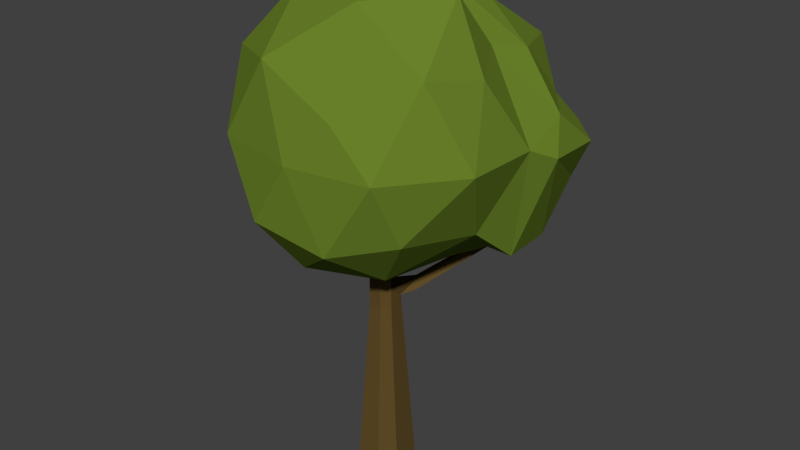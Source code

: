 # Source: Laubbaum_1.2_ready.blend  (saved by Blender 2.70.0; exported with 4.5.12 LTS)
import bpy
from mathutils import Matrix  # noqa: F401  (used for matrix-valued properties, if any)

bpy.ops.wm.read_factory_settings(use_empty=True)
scene = bpy.context.scene
scene.name = 'Scene'

# ---- collections
col_collection_1 = bpy.data.collections.new('Collection 1'); scene.collection.children.link(col_collection_1)

# ---- materials (node trees are filled in below, after node groups)
mat_material_003 = bpy.data.materials.new('Material.003')
mat_material_003.alpha_threshold = 0.0
mat_material_003.use_transparent_shadow = False
mat_material_003.diffuse_color = (0.1466, 0.2266, 0.02377, 1.0)
mat_material_003.roughness = 0.5
mat_material_003.specular_intensity = 0.2053
mat_material_003.line_color = (0.0, 0.0, 0.0, 1.0)
mat_material_004 = bpy.data.materials.new('Material.004')
mat_material_004.alpha_threshold = 0.0
mat_material_004.use_transparent_shadow = False
mat_material_004.diffuse_color = (0.1149, 0.07242, 0.02039, 1.0)
mat_material_004.roughness = 0.5
mat_material_004.line_color = (0.0, 0.0, 0.0, 1.0)

# ---- material node trees

# ---- world
world_world = bpy.data.worlds.new('World'); scene.world = world_world
world_world.color = (0.05088, 0.05088, 0.05088)
world_world.use_sun_shadow = False
world_world.sun_shadow_jitter_overblur = 0.0
world_world.cycles.sampling_method = 'MANUAL'
world_world.cycles.sample_map_resolution = 256

# ---- meshes
me_icosphere_008 = bpy.data.meshes.new('Icosphere.008')
me_icosphere_008.from_pydata([(-0.02456, -0.0006303, 1.417), (0.5968, -0.5232, 1.969), (-0.277, -0.7921, 1.958), (-0.8944, -0.0003598, 1.969), (-0.2764, 0.5362, 1.932), (0.2733, -0.7207, 2.675), (-0.7236, -0.3958, 2.838), (-0.7236, 0.3966, 2.847), (0.7624, 0.3191, 1.631), (0.7883, -0.06175, 2.862), (3.604e-10, 0.05542, 3.333), (-0.1811, -0.4997, 1.566), (0.2985, -0.309, 1.566), (0.2367, -0.7637, 1.882), (0.7238, -6.017e-11, 1.891), (0.3982, 0.2064, 1.554), (-0.5257, -0.0006301, 1.566), (-0.6882, -0.4576, 1.882), (-0.1642, 0.3647, 1.55), (-0.6882, 0.3647, 1.875), (0.2106, 0.6901, 1.857), (0.9265, -0.3061, 2.416), (0.9279, 0.2064, 2.404), (-0.002077, -0.8101, 2.391), (0.5591, -0.7293, 2.401), (-0.9511, -0.2531, 2.405), (-0.5878, -0.6791, 2.391), (-0.5878, 0.4946, 2.379), (-0.9511, 0.2105, 2.404), (0.7265, 0.7095, 1.611), (-0.3055, 1.114, 2.379), (0.688, -0.4528, 2.933), (-0.2629, -0.6791, 2.916), (-0.8506, 0.05594, 2.931), (-0.2629, 0.4985, 2.904), (0.5821, 0.2867, 2.925), (0.1625, -0.37, 3.241), (0.5257, 0.04186, 3.259), (-0.4253, -0.1791, 3.241), (-0.4253, 0.2684, 3.243), (0.1625, 0.3712, 3.25), (0.7753, 0.9609, 2.336), (0.4591, 0.9918, 2.807), (0.4447, 1.044, 2.147), (0.901, 0.5384, 2.521), (0.664, 0.8684, 2.504), (0.2717, 0.9979, 2.504), (0.09336, 0.871, 2.86), (0.6665, 0.5224, 2.874), (0.3279, 0.6098, 3.094), (0.4367, 0.5255, 1.5), (0.3824, 0.8137, 1.594), (1.005, 0.3814, 2.317), (0.7768, 0.9312, 1.955), (0.4833, 0.9804, 1.887), (0.9396, 0.8575, 2.261), (0.0, 0.2211, 0.0), (-0.2, 0.06833, 0.0), (-0.06553, -0.168, 0.0), (0.09212, -0.1586, 0.0), (0.1849, 0.1195, 0.0), (-0.09888, 0.1093, 0.0), (0.201, -0.08677, 0.0), (0.007506, 0.1258, 1.174), (-0.09998, 0.04366, 1.174), (-0.02771, -0.08334, 1.174), (0.05701, -0.0783, 1.174), (0.1069, 0.07119, 1.174), (-0.04564, 0.06569, 1.174), (0.1155, -0.0397, 1.174), (0.02831, 0.138, 1.226), (0.1064, 0.05583, 1.229), (-0.02032, 0.1178, 1.287), (0.1051, -0.02745, 1.302), (0.1278, 0.1828, 1.263), (0.1838, 0.122, 1.268), (0.1208, 0.1992, 1.319), (0.4505, 0.5992, 1.545), (0.1558, 0.1524, 1.258), (0.1684, 0.1483, 1.329), (0.4889, 0.5638, 1.544), (0.4385, 0.5969, 1.58), (0.4705, 0.583, 1.54), (0.4704, 0.5661, 1.582), (-0.09998, 0.04366, 1.493), (-0.02771, -0.08334, 1.493), (0.05701, -0.0783, 1.493), (-0.04564, 0.06569, 1.493), (0.1155, -0.0397, 1.493), (0.04359, 0.02831, 1.172), (0.04358, 0.02831, 1.491), (-0.4321, 0.5154, 2.156), (-0.03292, 0.6132, 1.895), (0.3276, 0.867, 2.002), (-0.3979, 0.8647, 2.156), (-0.1239, 1.096, 2.441), (-0.08475, 0.6848, 2.882), (-0.2003, 1.071, 2.118), (-0.437, 1.021, 2.642), (-0.5536, 0.8439, 2.379), (-0.4253, 0.4966, 2.642), (0.3582, 1.021, 2.325), (0.1825, 0.9345, 2.682), (-0.02801, 1.108, 2.222), (-0.2342, 1.017, 2.662)], [], [(0, 12, 11), (1, 12, 14), (0, 11, 16), (0, 16, 18), (0, 18, 15), (1, 14, 21), (2, 13, 23), (3, 17, 25), (4, 19, 27, 91), (8, 50, 29), (1, 21, 24), (2, 23, 26), (3, 25, 28), (4, 91, 94), (29, 51, 54, 53), (5, 31, 36), (6, 32, 38), (7, 33, 39), (15, 20, 51, 50), (9, 35, 37), (11, 13, 2), (11, 12, 13), (12, 1, 13), (22, 14, 8, 52), (14, 12, 15), (12, 0, 15), (16, 17, 3), (16, 11, 17), (11, 2, 17), (18, 19, 4), (18, 16, 19), (16, 3, 19), (44, 22, 52, 55), (15, 18, 20), (18, 4, 92, 20), (21, 22, 9), (21, 14, 22), (43, 41, 53, 54), (23, 24, 5), (23, 13, 24), (13, 1, 24), (25, 26, 6), (25, 17, 26), (17, 2, 26), (27, 28, 7), (27, 19, 28), (19, 3, 28), (41, 44, 55, 53), (103, 95, 46, 101), (20, 92, 97), (24, 31, 5), (24, 21, 31), (21, 9, 31), (26, 32, 6), (26, 23, 32), (23, 5, 32), (28, 33, 7), (28, 25, 33), (25, 6, 33), (104, 96, 47, 102), (30, 99, 98), (27, 7, 34, 100), (22, 35, 9), (35, 22, 44, 48), (34, 40, 49, 47, 96), (36, 37, 10), (36, 31, 37), (31, 9, 37), (38, 36, 10), (38, 32, 36), (32, 5, 36), (39, 38, 10), (39, 33, 38), (33, 6, 38), (40, 39, 10), (40, 34, 39), (34, 7, 39), (37, 40, 10), (37, 35, 40), (40, 35, 48, 49), (41, 43, 45), (41, 45, 44), (42, 47, 49), (45, 46, 42), (45, 43, 101, 46), (46, 102, 47, 42), (44, 45, 48), (45, 42, 48), (48, 42, 49), (50, 51, 29), (8, 29, 52), (52, 29, 53, 55), (14, 15, 50, 8), (20, 93, 43, 54, 51), (56, 60, 62, 59, 58, 57, 61), (89, 68, 87, 90), (62, 60, 67, 69), (61, 57, 64, 68), (60, 56, 63, 67), (59, 62, 69, 66), (58, 59, 66, 65), (57, 58, 65, 64), (56, 61, 68, 63), (68, 89, 69, 73, 72), (71, 75, 79, 73), (69, 67, 71, 73), (67, 63, 70, 71), (63, 68, 72, 70), (72, 73, 79, 76), (76, 79, 83, 81), (71, 70, 74, 78, 75), (70, 72, 76, 74), (81, 83, 80, 82, 77), (78, 74, 77, 82), (79, 75, 80, 83), (75, 78, 82, 80), (74, 76, 81, 77), (85, 86, 88, 90, 87, 84), (68, 64, 84, 87), (66, 69, 88, 86), (65, 66, 86, 85), (64, 65, 85, 84), (69, 89, 90, 88), (94, 99, 30), (94, 91, 99), (91, 27, 99), (93, 103, 101, 43), (20, 97, 103, 93), (97, 30, 95, 103), (97, 94, 30), (97, 92, 94), (92, 4, 94), (95, 104, 102, 46), (30, 98, 104, 95), (98, 34, 96, 104), (98, 100, 34), (98, 99, 100), (99, 27, 100)])
me_icosphere_008.polygons.foreach_set('material_index', [0, 0, 0, 0, 0, 0, 0, 0, 0, 0, 0, 0, 0, 0, 0, 0, 0, 0, 0, 0, 0, 0, 0, 0, 0, 0, 0, 0, 0, 0, 0, 0, 0, 0, 0, 0, 0, 0, 0, 0, 0, 0, 0, 0, 0, 0, 0, 0, 0, 0, 0, 0, 0, 0, 0, 0, 0, 0, 0, 0, 0, 0, 0, 0, 0, 0, 0, 0, 0, 0, 0, 0, 0, 0, 0, 0, 0, 0, 0, 0, 0, 0, 0, 0, 0, 0, 0, 0, 0, 0, 0, 0, 0, 0, 1, 1, 1, 1, 1, 1, 1, 1, 1, 1, 1, 1, 1, 1, 1, 1, 1, 1, 1, 1, 1, 1, 1, 1, 1, 1, 1, 1, 1, 0, 0, 0, 0, 0, 0, 0, 0, 0, 0, 0, 0, 0, 0, 0])
me_icosphere_008.materials.append(mat_material_003)
me_icosphere_008.materials.append(mat_material_004)
me_icosphere_008.use_remesh_preserve_volume = False
me_icosphere_008.use_remesh_preserve_attributes = False
me_icosphere_008.use_mirror_vertex_groups = False
me_icosphere_008.update()

# ---- objects
ob_icosphere = bpy.data.objects.new('Icosphere', me_icosphere_008)

# ---- transforms, parenting, visibility, modifiers, constraints
ob_icosphere.location = (0.0, 0.0, 0.0)
ob_icosphere.scale = (1.196, 1.196, 1.196)
ob_icosphere.lineart.crease_threshold = 0.0

# ---- collection membership
col_collection_1.objects.link(ob_icosphere)

# ---- scene / render settings (as saved in the file)
scene.frame_start = 1; scene.frame_end = 250; scene.frame_set(1)
scene.render.engine = 'BLENDER_EEVEE_NEXT'
scene.render.resolution_percentage = 50
scene.render.dither_intensity = 0.0
scene.cycles.use_denoising = False
scene.cycles.samples = 10
scene.cycles.sampling_pattern = 'TABULATED_SOBOL'
scene.cycles.light_sampling_threshold = 0.0
scene.cycles.use_adaptive_sampling = False
scene.cycles.use_light_tree = False
scene.cycles.blur_glossy = 0.0
scene.cycles.volume_bounces = 1
scene.cycles.pixel_filter_type = 'GAUSSIAN'
scene.cycles.sample_clamp_indirect = 0.0
scene.view_settings.view_transform = 'Standard'
bpy.context.view_layer.update()

# ---- added for rendering (the .blend has no active camera and no usable light): camera, sun
cam_auto = bpy.data.cameras.new('AutoCamera')
cam_auto.lens = 50.0
cam_auto.sensor_width = 36.0
cam_auto.clip_end = 1000.0
ob_auto_camera = bpy.data.objects.new('AutoCamera', cam_auto)
scene.collection.objects.link(ob_auto_camera)
ob_auto_camera.location = (4.80915, -5.55034, 5.81443)
ob_auto_camera.rotation_euler = (1.09748, -7.21219e-08, 0.694738)
scene.camera = ob_auto_camera
light_auto_sun = bpy.data.lights.new('AutoSun', 'SUN')
light_auto_sun.energy = 3.0
light_auto_sun.angle = 0.0523599
ob_auto_sun = bpy.data.objects.new('AutoSun', light_auto_sun)
scene.collection.objects.link(ob_auto_sun)
ob_auto_sun.rotation_euler = (0.872665, 0.174533, 0.523599)
bpy.context.view_layer.update()
